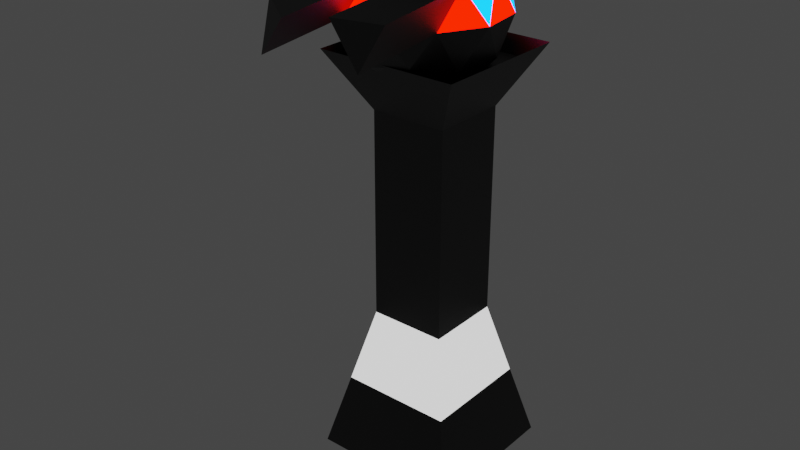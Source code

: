 # Source: TURRET.blend  (saved by Blender 3.5.10; exported with 4.5.12 LTS)
import bpy
from mathutils import Matrix  # noqa: F401  (used for matrix-valued properties, if any)

bpy.ops.wm.read_factory_settings(use_empty=True)
scene = bpy.context.scene
scene.name = 'Scene'

# ---- collections
col_collection = bpy.data.collections.new('Collection'); scene.collection.children.link(col_collection)

# ---- materials (node trees are filled in below, after node groups)
mat_material = bpy.data.materials.new('Material')
mat_material.alpha_threshold = 0.0
mat_material.use_transparent_shadow = False
mat_material.roughness = 0.5
mat_material.line_color = (0.0, 0.0, 0.0, 1.0)
mat_material_004 = bpy.data.materials.new('Material.004')
mat_material_004.use_transparent_shadow = False
mat_material_001 = bpy.data.materials.new('Material.001')
mat_material_001.use_transparent_shadow = False
mat_material_002 = bpy.data.materials.new('Material.002')
mat_material_002.use_transparent_shadow = False
mat_material_003 = bpy.data.materials.new('Material.003')
mat_material_003.use_transparent_shadow = False

# ---- material node trees
mat_material.use_nodes = True; mat_material.node_tree.nodes.clear()
_N = mat_material.node_tree.nodes; _L = mat_material.node_tree.links
n0 = _N.new('ShaderNodeOutputMaterial'); n0.name = 'Material Output'; n0.location = (300, 300)
n1 = _N.new('ShaderNodeBsdfPrincipled'); n1.name = 'Principled BSDF'; n1.location = (10, 300)
n1.distribution = 'GGX'
n1.subsurface_method = 'RANDOM_WALK_SKIN'
n1.inputs[0].default_value = (0.0, 0.0, 0.0, 1.0)
n1.inputs[3].default_value = 1.45
n1.inputs[13].default_value = 1.0
n1.inputs[27].default_value = (0.0, 0.0, 0.0, 1.0)
n1.inputs[28].default_value = 1.0
_L.new(n1.outputs[0], n0.inputs[0])
n0.is_active_output = True
mat_material_004.use_nodes = True; mat_material_004.node_tree.nodes.clear()
_N = mat_material_004.node_tree.nodes; _L = mat_material_004.node_tree.links
n0 = _N.new('ShaderNodeBsdfPrincipled'); n0.name = 'Principled BSDF'; n0.location = (10, 300)
n0.distribution = 'GGX'
n0.subsurface_method = 'RANDOM_WALK_SKIN'
n0.inputs[3].default_value = 1.45
n0.inputs[28].default_value = 1.0
n1 = _N.new('ShaderNodeOutputMaterial'); n1.name = 'Material Output'; n1.location = (300, 300)
_L.new(n0.outputs[0], n1.inputs[0])
n1.is_active_output = True
mat_material_001.use_nodes = True; mat_material_001.node_tree.nodes.clear()
_N = mat_material_001.node_tree.nodes; _L = mat_material_001.node_tree.links
n0 = _N.new('ShaderNodeBsdfPrincipled'); n0.name = 'Principled BSDF'; n0.location = (10, 300)
n0.distribution = 'GGX'
n0.subsurface_method = 'RANDOM_WALK_SKIN'
n0.inputs[0].default_value = (0.0, 0.0, 0.0, 1.0)
n0.inputs[3].default_value = 1.45
n0.inputs[13].default_value = 1.0
n0.inputs[27].default_value = (0.0, 0.0, 0.0, 1.0)
n0.inputs[28].default_value = 1.0
n1 = _N.new('ShaderNodeOutputMaterial'); n1.name = 'Material Output'; n1.location = (300, 300)
_L.new(n0.outputs[0], n1.inputs[0])
n1.is_active_output = True
mat_material_002.use_nodes = True; mat_material_002.node_tree.nodes.clear()
_N = mat_material_002.node_tree.nodes; _L = mat_material_002.node_tree.links
n0 = _N.new('ShaderNodeBsdfPrincipled'); n0.name = 'Principled BSDF'; n0.location = (10, 300)
n0.distribution = 'GGX'
n0.subsurface_method = 'RANDOM_WALK_SKIN'
n0.inputs[0].default_value = (0.8, 0.0, 0.007917, 1.0)
n0.inputs[3].default_value = 1.45
n0.inputs[11].default_value = 3.8
n0.inputs[13].default_value = 0.0
n0.inputs[27].default_value = (1.0, 0.003682, 0.0, 1.0)
n0.inputs[28].default_value = 6.2
n1 = _N.new('ShaderNodeOutputMaterial'); n1.name = 'Material Output'; n1.location = (300, 300)
_L.new(n0.outputs[0], n1.inputs[0])
n1.is_active_output = True
mat_material_003.use_nodes = True; mat_material_003.node_tree.nodes.clear()
_N = mat_material_003.node_tree.nodes; _L = mat_material_003.node_tree.links
n0 = _N.new('ShaderNodeBsdfPrincipled'); n0.name = 'Principled BSDF'; n0.location = (10, 300)
n0.distribution = 'GGX'
n0.subsurface_method = 'RANDOM_WALK_SKIN'
n0.inputs[0].default_value = (0.0, 0.2695, 0.8, 1.0)
n0.inputs[3].default_value = 1.45
n0.inputs[27].default_value = (0.002121, 0.1797, 1.0, 1.0)
n0.inputs[28].default_value = 6.8
n1 = _N.new('ShaderNodeOutputMaterial'); n1.name = 'Material Output'; n1.location = (300, 300)
_L.new(n0.outputs[0], n1.inputs[0])
n1.is_active_output = True

# ---- world
world_world = bpy.data.worlds.new('World'); scene.world = world_world
world_world.use_nodes = True; world_world.node_tree.nodes.clear()
_N = world_world.node_tree.nodes; _L = world_world.node_tree.links
n0 = _N.new('ShaderNodeOutputWorld'); n0.name = 'World Output'; n0.location = (300, 300)
n1 = _N.new('ShaderNodeBackground'); n1.name = 'Background'; n1.location = (10, 300)
n1.inputs[0].default_value = (0.05088, 0.05088, 0.05088, 1.0)
_L.new(n1.outputs[0], n0.inputs[0])
n0.is_active_output = True
world_world.color = (0.05088, 0.05088, 0.05088)
world_world.use_sun_shadow = False
world_world.sun_shadow_jitter_overblur = 0.0

# ---- meshes
me_cube = bpy.data.meshes.new('Cube')
me_cube.from_pydata([(0.5119, 0.5119, 1.0), (1.0, 1.0, -1.0), (0.5119, -0.5119, 1.0), (1.0, -1.0, -1.0), (-0.5119, 0.5119, 1.0), (-1.0, 1.0, -1.0), (-0.5119, -0.5119, 1.0), (-1.0, -1.0, -1.0), (0.5119, -0.5119, 3.785), (-0.5119, -0.5119, 3.785), (0.5119, 0.5119, 3.785), (-0.5119, 0.5119, 3.785), (0.9427, -0.9427, 4.554), (-0.9427, -0.9427, 4.554), (0.9427, 0.9427, 4.554), (-0.9427, 0.9427, 4.554), (0.7969, -0.7969, 4.348), (-0.7969, -0.7969, 4.348), (0.7969, 0.7969, 4.348), (-0.7969, 0.7969, 4.348), (-1.0, 0.0, -1.0), (0.0, 1.0, -1.0), (0.756, 0.756, 0.0), (-0.756, -0.756, 0.0), (0.756, -0.756, 0.0), (-0.756, 0.756, 0.0), (0.0, -0.5119, 1.0), (0.5119, 0.0, 1.0), (0.0, -1.0, -1.0), (-0.5119, 0.0, 1.0), (0.0, 0.5119, 1.0), (1.0, 0.0, -1.0), (0.0, -0.5119, 3.785), (0.5119, 0.0, 3.785), (-0.5119, 0.0, 3.785), (0.0, 0.5119, 3.785), (-0.5119, -0.5119, 2.392), (-0.5119, 0.5119, 2.392), (0.5119, 0.5119, 2.392), (0.5119, -0.5119, 2.392), (0.0, -0.9427, 4.554), (0.9427, 0.0, 4.554), (-0.9427, 0.0, 4.554), (0.0, 0.9427, 4.554), (-0.7273, -0.7273, 4.17), (-0.7273, 0.7273, 4.17), (0.7273, -0.7273, 4.17), (0.7273, 0.7273, 4.17), (0.0, -0.7969, 4.348), (0.7969, 0.0, 4.348), (-0.7969, 0.0, 4.348), (0.0, 0.7969, 4.348), (-0.8698, 0.8698, 4.451), (0.8698, 0.8698, 4.451), (0.8698, -0.8698, 4.451), (-0.8698, -0.8698, 4.451), (0.0, -0.8698, 4.451), (-0.8698, 0.0, 4.451), (0.8698, 0.0, 4.451), (0.0, 0.0, 4.348), (0.7273, 0.0, 4.17), (0.0, 0.7273, 4.17), (0.0, -0.7273, 4.17), (0.0, 0.8698, 4.451), (0.0, -0.5119, 2.392), (0.0, 0.5119, 2.392), (0.5119, 0.0, 2.392), (-0.7273, 0.0, 4.17), (0.0, 0.756, 0.0), (0.756, 0.0, 0.0), (0.0, 0.0, -1.0), (-0.756, 0.0, 0.0), (0.0, -0.756, 0.0), (-0.5119, 0.0, 2.392)], [], [(73, 36, 9, 34), (72, 26, 6, 23), (71, 29, 4, 25), (70, 31, 3, 28), (69, 27, 2, 24), (68, 30, 0, 22), (67, 44, 13, 42), (66, 38, 10, 33), (65, 37, 11, 35), (64, 39, 8, 32), (63, 52, 19, 51), (62, 46, 12, 40), (61, 45, 15, 43), (60, 47, 14, 41), (59, 50, 17, 48), (58, 53, 18, 49), (57, 55, 17, 50), (56, 54, 16, 48), (55, 56, 48, 17), (13, 40, 56, 55), (40, 12, 54, 56), (52, 57, 50, 19), (15, 42, 57, 52), (42, 13, 55, 57), (54, 58, 49, 16), (12, 41, 58, 54), (41, 14, 53, 58), (49, 59, 48, 16), (18, 51, 59, 49), (51, 19, 50, 59), (46, 60, 41, 12), (8, 33, 60, 46), (33, 10, 47, 60), (47, 61, 43, 14), (10, 35, 61, 47), (35, 11, 45, 61), (44, 62, 40, 13), (9, 32, 62, 44), (32, 8, 46, 62), (53, 63, 51, 18), (14, 43, 63, 53), (43, 15, 52, 63), (36, 64, 32, 9), (6, 26, 64, 36), (26, 2, 39, 64), (38, 65, 35, 10), (0, 30, 65, 38), (30, 4, 37, 65), (39, 66, 33, 8), (2, 27, 66, 39), (27, 0, 38, 66), (45, 67, 42, 15), (11, 34, 67, 45), (34, 9, 44, 67), (21, 68, 22, 1), (5, 25, 68, 21), (25, 4, 30, 68), (31, 69, 24, 3), (1, 22, 69, 31), (22, 0, 27, 69), (20, 70, 28, 7), (5, 21, 70, 20), (21, 1, 31, 70), (20, 71, 25, 5), (7, 23, 71, 20), (23, 6, 29, 71), (28, 72, 23, 7), (3, 24, 72, 28), (24, 2, 26, 72), (37, 73, 34, 11), (4, 29, 73, 37), (29, 6, 36, 73)])
me_cube.polygons.foreach_set('material_index', [0, 1, 1, 0, 1, 1, 0, 0, 0, 0, 0, 0, 0, 0, 0, 0, 0, 0, 0, 0, 0, 0, 0, 0, 0, 0, 0, 0, 0, 0, 0, 0, 0, 0, 0, 0, 0, 0, 0, 0, 0, 0, 0, 0, 0, 0, 0, 0, 0, 0, 0, 0, 0, 0, 0, 0, 1, 0, 0, 1, 0, 0, 0, 0, 0, 1, 0, 0, 1, 0, 0, 0])
_uv = me_cube.uv_layers.new(name='UVMap')
_uv.uv.foreach_set('vector', [0.625, 0.125, 0.625, 0.0, 0.625, 0.0, 0.625, 0.125, 0.5, 0.875, 0.625, 0.875, 0.625, 1.0, 0.5, 1.0, 0.5, 0.125, 0.625, 0.125, 0.625, 0.25, 0.5, 0.25, 0.25, 0.625, 0.375, 0.625, 0.375, 0.75, 0.25, 0.75, 0.5, 0.625, 0.625, 0.625, 0.625, 0.75, 0.5, 0.75, 0.5, 0.375, 0.625, 0.375, 0.625, 0.5, 0.5, 0.5, 0.625, 0.125, 0.625, 0.0, 0.625, 0.0, 0.625, 0.125, 0.625, 0.625, 0.625, 0.5, 0.625, 0.5, 0.625, 0.625, 0.625, 0.375, 0.625, 0.25, 0.625, 0.25, 0.625, 0.375, 0.625, 0.875, 0.625, 0.75, 0.625, 0.75, 0.625, 0.875, 0.625, 0.375, 0.625, 0.25, 0.625, 0.25, 0.625, 0.375, 0.625, 0.875, 0.625, 0.75, 0.625, 0.75, 0.625, 0.875, 0.625, 0.375, 0.625, 0.25, 0.625, 0.25, 0.625, 0.375, 0.625, 0.625, 0.625, 0.5, 0.625, 0.5, 0.625, 0.625, 0.75, 0.625, 0.875, 0.625, 0.875, 0.75, 0.75, 0.75, 0.625, 0.625, 0.625, 0.5, 0.625, 0.5, 0.625, 0.625, 0.625, 0.125, 0.625, 0.0, 0.625, 0.0, 0.625, 0.125, 0.625, 0.875, 0.625, 0.75, 0.625, 0.75, 0.625, 0.875, 0.625, 1.0, 0.625, 0.875, 0.625, 0.875, 0.625, 1.0, 0.625, 1.0, 0.625, 0.875, 0.625, 0.875, 0.625, 1.0, 0.625, 0.875, 0.625, 0.75, 0.625, 0.75, 0.625, 0.875, 0.625, 0.25, 0.625, 0.125, 0.625, 0.125, 0.625, 0.25, 0.625, 0.25, 0.625, 0.125, 0.625, 0.125, 0.625, 0.25, 0.625, 0.125, 0.625, 0.0, 0.625, 0.0, 0.625, 0.125, 0.625, 0.75, 0.625, 0.625, 0.625, 0.625, 0.625, 0.75, 0.625, 0.75, 0.625, 0.625, 0.625, 0.625, 0.625, 0.75, 0.625, 0.625, 0.625, 0.5, 0.625, 0.5, 0.625, 0.625, 0.625, 0.625, 0.75, 0.625, 0.75, 0.75, 0.625, 0.75, 0.625, 0.5, 0.75, 0.5, 0.75, 0.625, 0.625, 0.625, 0.75, 0.5, 0.875, 0.5, 0.875, 0.625, 0.75, 0.625, 0.625, 0.75, 0.625, 0.625, 0.625, 0.625, 0.625, 0.75, 0.625, 0.75, 0.625, 0.625, 0.625, 0.625, 0.625, 0.75, 0.625, 0.625, 0.625, 0.5, 0.625, 0.5, 0.625, 0.625, 0.625, 0.5, 0.625, 0.375, 0.625, 0.375, 0.625, 0.5, 0.625, 0.5, 0.625, 0.375, 0.625, 0.375, 0.625, 0.5, 0.625, 0.375, 0.625, 0.25, 0.625, 0.25, 0.625, 0.375, 0.625, 1.0, 0.625, 0.875, 0.625, 0.875, 0.625, 1.0, 0.625, 1.0, 0.625, 0.875, 0.625, 0.875, 0.625, 1.0, 0.625, 0.875, 0.625, 0.75, 0.625, 0.75, 0.625, 0.875, 0.625, 0.5, 0.625, 0.375, 0.625, 0.375, 0.625, 0.5, 0.625, 0.5, 0.625, 0.375, 0.625, 0.375, 0.625, 0.5, 0.625, 0.375, 0.625, 0.25, 0.625, 0.25, 0.625, 0.375, 0.625, 1.0, 0.625, 0.875, 0.625, 0.875, 0.625, 1.0, 0.625, 1.0, 0.625, 0.875, 0.625, 0.875, 0.625, 1.0, 0.625, 0.875, 0.625, 0.75, 0.625, 0.75, 0.625, 0.875, 0.625, 0.5, 0.625, 0.375, 0.625, 0.375, 0.625, 0.5, 0.625, 0.5, 0.625, 0.375, 0.625, 0.375, 0.625, 0.5, 0.625, 0.375, 0.625, 0.25, 0.625, 0.25, 0.625, 0.375, 0.625, 0.75, 0.625, 0.625, 0.625, 0.625, 0.625, 0.75, 0.625, 0.75, 0.625, 0.625, 0.625, 0.625, 0.625, 0.75, 0.625, 0.625, 0.625, 0.5, 0.625, 0.5, 0.625, 0.625, 0.625, 0.25, 0.625, 0.125, 0.625, 0.125, 0.625, 0.25, 0.625, 0.25, 0.625, 0.125, 0.625, 0.125, 0.625, 0.25, 0.625, 0.125, 0.625, 0.0, 0.625, 0.0, 0.625, 0.125, 0.375, 0.375, 0.5, 0.375, 0.5, 0.5, 0.375, 0.5, 0.375, 0.25, 0.5, 0.25, 0.5, 0.375, 0.375, 0.375, 0.5, 0.25, 0.625, 0.25, 0.625, 0.375, 0.5, 0.375, 0.375, 0.625, 0.5, 0.625, 0.5, 0.75, 0.375, 0.75, 0.375, 0.5, 0.5, 0.5, 0.5, 0.625, 0.375, 0.625, 0.5, 0.5, 0.625, 0.5, 0.625, 0.625, 0.5, 0.625, 0.125, 0.625, 0.25, 0.625, 0.25, 0.75, 0.125, 0.75, 0.125, 0.5, 0.25, 0.5, 0.25, 0.625, 0.125, 0.625, 0.25, 0.5, 0.375, 0.5, 0.375, 0.625, 0.25, 0.625, 0.375, 0.125, 0.5, 0.125, 0.5, 0.25, 0.375, 0.25, 0.375, 0.0, 0.5, 0.0, 0.5, 0.125, 0.375, 0.125, 0.5, 0.0, 0.625, 0.0, 0.625, 0.125, 0.5, 0.125, 0.375, 0.875, 0.5, 0.875, 0.5, 1.0, 0.375, 1.0, 0.375, 0.75, 0.5, 0.75, 0.5, 0.875, 0.375, 0.875, 0.5, 0.75, 0.625, 0.75, 0.625, 0.875, 0.5, 0.875, 0.625, 0.25, 0.625, 0.125, 0.625, 0.125, 0.625, 0.25, 0.625, 0.25, 0.625, 0.125, 0.625, 0.125, 0.625, 0.25, 0.625, 0.125, 0.625, 0.0, 0.625, 0.0, 0.625, 0.125])
me_cube.materials.append(mat_material)
me_cube.materials.append(mat_material_004)
me_cube.use_mirror_vertex_groups = False
me_cube.update()
me_icosphere = bpy.data.meshes.new('Icosphere')
me_icosphere.from_pydata([(-0.06114, -0.09582, -1.0), (-0.7847, 0.4299, -0.4472), (0.2152, 0.7548, -0.4472), (0.8333, -0.09582, -0.4472), (0.2152, -0.9465, -0.4472), (-0.7847, -0.6215, -0.4472), (-0.3375, 0.7548, 0.4472), (0.6625, 0.4299, 0.4472), (0.6625, -0.6215, 0.4472), (-0.3375, -0.9465, 0.4472), (-0.9556, -0.09582, 0.4472), (-0.06114, -0.09582, 1.0), (0.1013, 0.4042, -0.8507), (-0.4865, 0.2132, -0.8507), (-0.324, 0.7132, -0.5257), (-0.9118, -0.09582, -0.5257), (-0.4865, -0.4048, -0.8507), (0.4646, -0.09582, -0.8507), (0.6271, 0.4042, -0.5257), (0.1013, -0.5958, -0.8507), (0.6271, -0.5958, -0.5257), (-0.324, -0.9048, -0.5257), (-1.012, 0.2132, 0.0), (-1.012, -0.4048, 0.0), (-0.06114, 0.9042, 0.0), (-0.6489, 0.7132, 0.0), (0.8899, 0.2132, 0.0), (0.5266, 0.7132, 0.0), (0.5266, -0.9048, 0.0), (0.8899, -0.4048, 0.0), (-0.6489, -0.9048, 0.0), (-0.06114, -1.096, 0.0), (-0.7493, 0.4042, 0.5257), (0.2017, 0.7132, 0.5257), (0.7895, -0.09582, 0.5257), (0.2017, -0.9048, 0.5257), (-0.7493, -0.5958, 0.5257), (-0.2236, 0.4042, 0.8507), (-0.5869, -0.09582, 0.8507), (0.3642, 0.2132, 0.8507), (0.3642, -0.4048, 0.8507), (-0.2236, -0.5958, 0.8507), (0.5556, -1.962, 0.3665), (0.4198, -2.245, -0.08073), (-0.4444, -2.287, 0.3665), (-0.7558, -2.245, -0.08073), (0.09484, -2.245, 0.445), (-0.8562, -1.936, 0.445)], [], [(0, 13, 12), (1, 13, 15), (0, 12, 17), (0, 17, 19), (0, 19, 16), (1, 15, 22), (2, 14, 24), (3, 18, 26), (4, 20, 28), (5, 21, 30), (1, 22, 25), (2, 24, 27), (3, 26, 29), (4, 28, 31), (5, 30, 23), (6, 32, 37), (7, 33, 39), (8, 34, 40), (9, 35, 41), (10, 36, 38), (38, 41, 11), (38, 36, 41), (36, 9, 41), (41, 40, 11), (41, 35, 40), (35, 8, 40), (40, 39, 11), (40, 34, 39), (34, 7, 39), (39, 37, 11), (39, 33, 37), (33, 6, 37), (37, 38, 11), (37, 32, 38), (32, 10, 38), (23, 36, 10), (23, 30, 36), (28, 8, 42, 43), (31, 35, 9), (31, 28, 35), (30, 9, 44, 45), (29, 34, 8), (29, 26, 34), (26, 7, 34), (27, 33, 7), (27, 24, 33), (24, 6, 33), (25, 32, 6), (25, 22, 32), (22, 10, 32), (30, 31, 9), (30, 21, 31), (21, 4, 31), (28, 29, 8), (28, 20, 29), (20, 3, 29), (26, 27, 7), (26, 18, 27), (18, 2, 27), (24, 25, 6), (24, 14, 25), (14, 1, 25), (22, 23, 10), (22, 15, 23), (15, 5, 23), (16, 21, 5), (16, 19, 21), (19, 4, 21), (19, 20, 4), (19, 17, 20), (17, 3, 20), (17, 18, 3), (17, 12, 18), (12, 2, 18), (15, 16, 5), (15, 13, 16), (13, 0, 16), (12, 14, 2), (12, 13, 14), (13, 1, 14), (45, 44, 47), (43, 42, 46), (36, 30, 45, 47), (8, 35, 46, 42), (35, 28, 43, 46), (9, 36, 47, 44)])
me_icosphere.polygons.foreach_set('material_index', [0, 0, 0, 0, 0, 0, 0, 0, 0, 0, 0, 0, 0, 0, 0, 0, 0, 0, 0, 0, 0, 0, 0, 0, 0, 0, 0, 0, 0, 0, 0, 0, 0, 0, 0, 2, 1, 0, 2, 1, 0, 2, 1, 2, 2, 1, 2, 2, 1, 2, 1, 0, 0, 1, 0, 0, 1, 0, 0, 1, 0, 0, 1, 0, 0, 0, 0, 0, 0, 0, 0, 0, 0, 0, 0, 0, 0, 0, 0, 0, 0, 0, 0, 0, 0, 0])
_uv = me_icosphere.uv_layers.new(name='UVMap')
_uv.uv.foreach_set('vector', [0.1818, 0.0, 0.2273, 0.07873, 0.1364, 0.07873, 0.2727, 0.1575, 0.3182, 0.07873, 0.3636, 0.1575, 0.9091, 0.0, 0.9545, 0.07873, 0.8636, 0.07873, 0.7273, 0.0, 0.7727, 0.07873, 0.6818, 0.07873, 0.5455, 0.0, 0.5909, 0.07873, 0.5, 0.07873, 0.2727, 0.1575, 0.3636, 0.1575, 0.3182, 0.2362, 0.09091, 0.1575, 0.1818, 0.1575, 0.1364, 0.2362, 0.8182, 0.1575, 0.9091, 0.1575, 0.8636, 0.2362, 0.6364, 0.1575, 0.7273, 0.1575, 0.6818, 0.2362, 0.4545, 0.1575, 0.5455, 0.1575, 0.5, 0.2362, 0.2727, 0.1575, 0.3182, 0.2362, 0.2273, 0.2362, 0.09091, 0.1575, 0.1364, 0.2362, 0.04546, 0.2362, 0.8182, 0.1575, 0.8636, 0.2362, 0.7727, 0.2362, 0.6364, 0.1575, 0.6818, 0.2362, 0.5909, 0.2362, 0.4545, 0.1575, 0.5, 0.2362, 0.4091, 0.2362, 0.1818, 0.3149, 0.2727, 0.3149, 0.2273, 0.3937, 0.0, 0.3149, 0.09091, 0.3149, 0.04546, 0.3937, 0.7273, 0.3149, 0.8182, 0.3149, 0.7727, 0.3937, 0.5455, 0.3149, 0.6364, 0.3149, 0.5909, 0.3937, 0.3636, 0.3149, 0.4545, 0.3149, 0.4091, 0.3937, 0.4091, 0.3937, 0.5, 0.3937, 0.4545, 0.4724, 0.4091, 0.3937, 0.4545, 0.3149, 0.5, 0.3937, 0.4545, 0.3149, 0.5455, 0.3149, 0.5, 0.3937, 0.5909, 0.3937, 0.6818, 0.3937, 0.6364, 0.4724, 0.5909, 0.3937, 0.6364, 0.3149, 0.6818, 0.3937, 0.6364, 0.3149, 0.7273, 0.3149, 0.6818, 0.3937, 0.7727, 0.3937, 0.8636, 0.3937, 0.8182, 0.4724, 0.7727, 0.3937, 0.8182, 0.3149, 0.8636, 0.3937, 0.8182, 0.3149, 0.9091, 0.3149, 0.8636, 0.3937, 0.04546, 0.3937, 0.1364, 0.3937, 0.09091, 0.4724, 0.04546, 0.3937, 0.09091, 0.3149, 0.1364, 0.3937, 0.09091, 0.3149, 0.1818, 0.3149, 0.1364, 0.3937, 0.2273, 0.3937, 0.3182, 0.3937, 0.2727, 0.4724, 0.2273, 0.3937, 0.2727, 0.3149, 0.3182, 0.3937, 0.2727, 0.3149, 0.3636, 0.3149, 0.3182, 0.3937, 0.4091, 0.2362, 0.4545, 0.3149, 0.3636, 0.3149, 0.4091, 0.2362, 0.5, 0.2362, 0.4545, 0.3149, 0.6818, 0.2362, 0.7273, 0.3149, 0.7273, 0.3149, 0.6818, 0.2362, 0.5909, 0.2362, 0.6364, 0.3149, 0.5455, 0.3149, 0.5909, 0.2362, 0.6818, 0.2362, 0.6364, 0.3149, 0.5, 0.2362, 0.5455, 0.3149, 0.5455, 0.3149, 0.5, 0.2362, 0.7727, 0.2362, 0.8182, 0.3149, 0.7273, 0.3149, 0.7727, 0.2362, 0.8636, 0.2362, 0.8182, 0.3149, 0.8636, 0.2362, 0.9091, 0.3149, 0.8182, 0.3149, 0.04546, 0.2362, 0.09091, 0.3149, 0.0, 0.3149, 0.04546, 0.2362, 0.1364, 0.2362, 0.09091, 0.3149, 0.1364, 0.2362, 0.1818, 0.3149, 0.09091, 0.3149, 0.2273, 0.2362, 0.2727, 0.3149, 0.1818, 0.3149, 0.2273, 0.2362, 0.3182, 0.2362, 0.2727, 0.3149, 0.3182, 0.2362, 0.3636, 0.3149, 0.2727, 0.3149, 0.5, 0.2362, 0.5909, 0.2362, 0.5455, 0.3149, 0.5, 0.2362, 0.5455, 0.1575, 0.5909, 0.2362, 0.5455, 0.1575, 0.6364, 0.1575, 0.5909, 0.2362, 0.6818, 0.2362, 0.7727, 0.2362, 0.7273, 0.3149, 0.6818, 0.2362, 0.7273, 0.1575, 0.7727, 0.2362, 0.7273, 0.1575, 0.8182, 0.1575, 0.7727, 0.2362, 0.8636, 0.2362, 0.9545, 0.2362, 0.9091, 0.3149, 0.8636, 0.2362, 0.9091, 0.1575, 0.9545, 0.2362, 0.9091, 0.1575, 1.0, 0.1575, 0.9545, 0.2362, 0.1364, 0.2362, 0.2273, 0.2362, 0.1818, 0.3149, 0.1364, 0.2362, 0.1818, 0.1575, 0.2273, 0.2362, 0.1818, 0.1575, 0.2727, 0.1575, 0.2273, 0.2362, 0.3182, 0.2362, 0.4091, 0.2362, 0.3636, 0.3149, 0.3182, 0.2362, 0.3636, 0.1575, 0.4091, 0.2362, 0.3636, 0.1575, 0.4545, 0.1575, 0.4091, 0.2362, 0.5, 0.07873, 0.5455, 0.1575, 0.4545, 0.1575, 0.5, 0.07873, 0.5909, 0.07873, 0.5455, 0.1575, 0.5909, 0.07873, 0.6364, 0.1575, 0.5455, 0.1575, 0.6818, 0.07873, 0.7273, 0.1575, 0.6364, 0.1575, 0.6818, 0.07873, 0.7727, 0.07873, 0.7273, 0.1575, 0.7727, 0.07873, 0.8182, 0.1575, 0.7273, 0.1575, 0.8636, 0.07873, 0.9091, 0.1575, 0.8182, 0.1575, 0.8636, 0.07873, 0.9545, 0.07873, 0.9091, 0.1575, 0.9545, 0.07873, 1.0, 0.1575, 0.9091, 0.1575, 0.3636, 0.1575, 0.4091, 0.07873, 0.4545, 0.1575, 0.3636, 0.1575, 0.3182, 0.07873, 0.4091, 0.07873, 0.3182, 0.07873, 0.3636, 0.0, 0.4091, 0.07873, 0.1364, 0.07873, 0.1818, 0.1575, 0.09091, 0.1575, 0.1364, 0.07873, 0.2273, 0.07873, 0.1818, 0.1575, 0.2273, 0.07873, 0.2727, 0.1575, 0.1818, 0.1575, 0.5, 0.2362, 0.5455, 0.3149, 0.4545, 0.3149, 0.6818, 0.2362, 0.7273, 0.3149, 0.6364, 0.3149, 0.4545, 0.3149, 0.5, 0.2362, 0.5, 0.2362, 0.4545, 0.3149, 0.7273, 0.3149, 0.6364, 0.3149, 0.6364, 0.3149, 0.7273, 0.3149, 0.6364, 0.3149, 0.6818, 0.2362, 0.6818, 0.2362, 0.6364, 0.3149, 0.5455, 0.3149, 0.4545, 0.3149, 0.4545, 0.3149, 0.5455, 0.3149])
me_icosphere.materials.append(mat_material_001)
me_icosphere.materials.append(mat_material_002)
me_icosphere.materials.append(mat_material_003)
me_icosphere.update()

# ---- objects
ob_cube = bpy.data.objects.new('Cube', me_cube)
ob_icosphere = bpy.data.objects.new('Icosphere', me_icosphere)

# ---- transforms, parenting, visibility, modifiers, constraints
ob_cube.location = (0.0, 0.0, 0.0)
ob_cube.lock_rotations_4d = False
ob_cube.empty_display_type = 'ARROWS'
ob_cube.lineart.crease_threshold = 0.0
ob_icosphere.location = (0.0, 0.0, 5.021)
ob_icosphere.rotation_euler = (0.0, -0.0, 0.1415)

# ---- collection membership
col_collection.objects.link(ob_cube)
col_collection.objects.link(ob_icosphere)

# ---- scene / render settings (as saved in the file)
scene.frame_start = 1; scene.frame_end = 250; scene.frame_set(0)
scene.render.engine = 'BLENDER_EEVEE_NEXT'
scene.cycles.sampling_pattern = 'TABULATED_SOBOL'
scene.view_settings.view_transform = 'Filmic'
bpy.context.view_layer.update()

# ---- added for rendering (the .blend has no active camera): camera
cam_auto = bpy.data.cameras.new('AutoCamera')
cam_auto.lens = 50.0
cam_auto.sensor_width = 36.0
cam_auto.clip_end = 1000.0
ob_auto_camera = bpy.data.objects.new('AutoCamera', cam_auto)
scene.collection.objects.link(ob_auto_camera)
ob_auto_camera.location = (7.58132, -9.74634, 8.546)
ob_auto_camera.rotation_euler = (1.09748, -7.21219e-08, 0.694738)
scene.camera = ob_auto_camera
bpy.context.view_layer.update()
